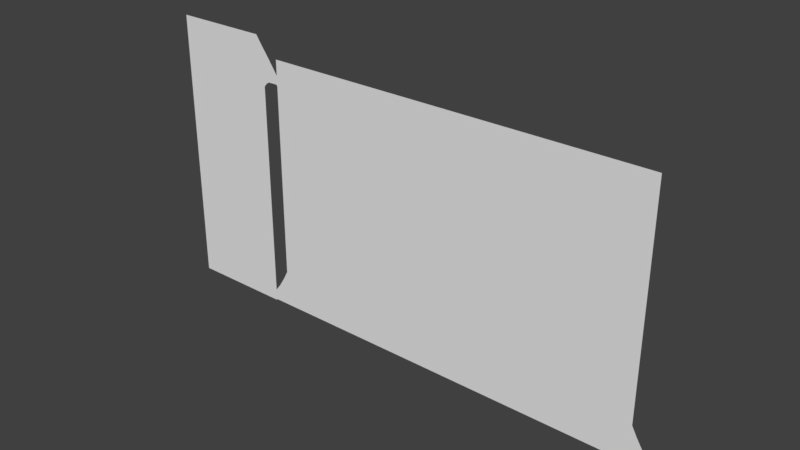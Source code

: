 # Source: Level2A_002.blend  (saved by Blender 2.79.0; exported with 4.5.12 LTS)
import bpy
from mathutils import Matrix  # noqa: F401  (used for matrix-valued properties, if any)

bpy.ops.wm.read_factory_settings(use_empty=True)
scene = bpy.context.scene
scene.name = 'Scene'

# ---- collections
col_collection_1 = bpy.data.collections.new('Collection 1'); scene.collection.children.link(col_collection_1)

# ---- world
world_world = bpy.data.worlds.new('World'); scene.world = world_world
world_world.color = (0.05088, 0.05088, 0.05088)
world_world.use_sun_shadow = False
world_world.sun_shadow_jitter_overblur = 0.0
world_world.cycles.sampling_method = 'MANUAL'

# ---- meshes
me_plane_004 = bpy.data.meshes.new('Plane.004')
me_plane_004.from_pydata([(-1.291, -0.9803, 2.124e-09), (0.9923, -1.055, -5.979e-09), (-1.554, 1.443, 4.966e-08), (0.9879, 1.692, 7.705e-08), (0.0202, -0.8574, 1.538e-08), (0.5143, -0.8958, 1.124e-08), (-0.6208, -0.7954, 2.207e-08), (-1.352, -0.1411, 1.419e-08), (-1.523, 0.8581, 2.822e-08), (-0.9895, 1.557, 6.003e-08), (-1.573, 1.388, 4.922e-08), (-1.471, 1.452, 4.878e-08), (0.02261, 1.499, 5.378e-08), (-0.5149, 1.512, 5.524e-08), (0.4828, 1.589, 6.354e-08), (0.6958, 1.662, 7.136e-08), (1.025, 0.8724, 5.236e-08), (1.019, 1.607, 7.52e-08), (0.8479, 1.713, 7.695e-08)], [], [(0, 6, 4, 5, 1, 16, 17, 3, 18, 15, 14, 12, 13, 9, 11, 2, 10, 8, 7)])
me_plane_004.use_remesh_preserve_volume = False
me_plane_004.use_remesh_preserve_attributes = False
me_plane_004.use_mirror_vertex_groups = False
me_plane_004.update()
me_plane_003 = bpy.data.meshes.new('Plane.003')
me_plane_003.from_pydata([(-1.907, -1.605, -5.655e-08), (2.552, -1.113, -1.486e-08), (-1.212, 1.114, 5.476e-10), (1.513, 1.144, 1.974e-09), (0.0, 1.0, 0.0), (-0.5, 1.016, -7.203e-10), (0.5, 1.033, -1.441e-09), (-1.562, -0.2713, -2.946e-08), (-1.894, -1.514, -5.56e-08), (0.3486, -1.417, -3.779e-08), (-1.795, -1.627, -5.685e-08), (-1.8, -1.122, -4.79e-08), (-1.161, -1.572, -5.182e-08), (1.515, -1.263, -2.844e-08), (2.097, 0.0001931, -7.814e-09), (2.608, -0.9995, -1.637e-08), (2.439, -1.168, -1.986e-08), (3.875, 3.423, 5.941e-08), (3.32, 2.037, -6.622e-08), (5.927, 1.49, 3.489e-08), (4.742, 0.03451, -9.856e-08), (3.7, 2.815, 4.313e-09), (3.525, 2.371, -3.593e-08), (3.84, 3.122, 3.211e-08), (5.188, 0.3523, -6.821e-08), (4.303, 0.6146, -8.984e-08), (4.669, 0.08477, -9.864e-08), (4.844, 0.05066, -9.555e-08), (5.557, 0.9552, -1.356e-08), (4.918, 2.485, 4.973e-08), (4.388, 2.968, 5.586e-08), (5.437, 2.019, 4.515e-08)], [], [(0, 10, 12, 9, 13, 16, 1, 15, 14, 3, 6, 4, 5, 2, 7, 11, 8), (17, 23, 21, 22, 18, 25, 26, 20, 27, 24, 28, 19, 31, 29, 30)])
me_plane_003.use_remesh_preserve_volume = False
me_plane_003.use_remesh_preserve_attributes = False
me_plane_003.use_mirror_vertex_groups = False
me_plane_003.update()
me_plane_002 = bpy.data.meshes.new('Plane.002')
me_plane_002.from_pydata([(-0.8459, -0.9394, -2.648e-09), (0.7534, -0.9587, -1.807e-09), (-0.8224, 0.6745, 1.423e-08), (0.73, 0.6745, 1.423e-08), (-0.04622, 1.294, -1.286e-08), (-0.446, 1.249, -1.09e-08), (0.3536, 1.249, -1.09e-08), (-0.7654, 0.9674, 1.427e-09), (0.1787, 1.274, -1.197e-08), (-0.2711, 1.278, -1.217e-08), (0.6729, 0.9674, 1.427e-09), (-0.1462, 1.289, -1.263e-08), (0.05373, 1.289, -1.263e-08), (0.7147, 0.8209, 7.827e-09), (-0.8071, 0.8209, 7.827e-09), (0.7031, 0.8942, 4.627e-09), (-0.7955, 0.8942, 4.627e-09), (0.599, 1.108, -4.735e-09), (0.5234, 1.179, -7.815e-09), (0.6445, 1.038, -1.654e-09), (-0.6914, 1.108, -4.735e-09), (-0.7369, 1.038, -1.654e-09), (-0.6159, 1.179, -7.815e-09)], [], [(0, 1, 3, 13, 15, 10, 19, 17, 18, 6, 8, 12, 4, 11, 9, 5, 22, 20, 21, 7, 16, 14, 2)])
me_plane_002.use_remesh_preserve_volume = False
me_plane_002.use_remesh_preserve_attributes = False
me_plane_002.use_mirror_vertex_groups = False
me_plane_002.update()
me_plane_001 = bpy.data.meshes.new('Plane.001')
me_plane_001.from_pydata([(-1.134, -1.933, 4.08e-08), (1.134, -1.933, 4.08e-08), (-1.0, 1.678, -2.966e-08), (1.0, 1.678, -2.966e-08), (-1.0, -1.409, 6.158e-08), (1.0, -1.409, 6.158e-08), (1.056, -1.671, 5.119e-08), (-1.056, -1.671, 5.119e-08), (1.026, -1.54, 5.639e-08), (1.093, -1.802, 4.599e-08), (-1.026, -1.54, 5.639e-08), (-1.093, -1.802, 4.599e-08)], [], [(0, 1, 9, 6, 8, 5, 3, 2, 4, 10, 7, 11)])
me_plane_001.use_remesh_preserve_volume = False
me_plane_001.use_remesh_preserve_attributes = False
me_plane_001.use_mirror_vertex_groups = False
me_plane_001.update()
me_plane = bpy.data.meshes.new('Plane')
me_plane.from_pydata([(-1.736, -1.676, 2.957e-08), (1.0, -1.676, 2.957e-08), (-1.736, 1.609, -2.661e-08), (1.077, 1.583, -2.892e-08), (-1.736, 1.933, -4.076e-08), (1.0, 1.933, -4.076e-08), (-1.736, 2.103, -4.823e-08), (0.7369, 2.103, -4.823e-08), (1.415, 1.611, -2.643e-08), (1.185, 1.79, -5.371e-08), (-1.736, 2.214, -5.307e-08), (0.7369, 2.214, -5.307e-08), (1.185, 1.933, -4.076e-08), (0.9531, 2.103, -4.823e-08), (1.6, 1.611, -2.643e-08), (1.37, 1.79, -5.371e-08), (0.8099, 2.214, -5.307e-08), (1.623, 1.462, -3.996e-08), (1.742, 1.5, -3.648e-08), (1.699, 1.472, -3.901e-08), (1.158, 1.61, -2.654e-08), (1.0, 1.535, -2.535e-08)], [], [(0, 1, 21, 3, 2), (2, 3, 5, 4), (4, 5, 7, 6), (5, 3, 20, 8, 9), (6, 7, 11, 10), (5, 9, 15, 12), (9, 8, 14, 15), (7, 5, 12, 13), (11, 7, 13, 16), (14, 8, 17, 19, 18)])
me_plane.use_remesh_preserve_volume = False
me_plane.use_remesh_preserve_attributes = False
me_plane.use_mirror_vertex_groups = False
me_plane.update()

# ---- objects
ob_rock_002 = bpy.data.objects.new('Rock_002', me_plane_004)
ob_rock_001 = bpy.data.objects.new('Rock_001', me_plane_003)
ob_plane_002 = bpy.data.objects.new('Plane.002', me_plane_002)
ob_plane_001 = bpy.data.objects.new('Plane.001', me_plane_001)
ob_plane = bpy.data.objects.new('Plane', me_plane)

# ---- transforms, parenting, visibility, modifiers, constraints
ob_rock_002.location = (1.452, 6.955e-05, 3.092)
ob_rock_002.rotation_euler = (1.571, -0.4813, -7.018e-08)
ob_rock_002.scale = (0.07254, 0.07254, 0.07254)
ob_rock_002.lineart.crease_threshold = 0.0
ob_rock_001.location = (1.677, 6.955e-05, 3.154)
ob_rock_001.rotation_euler = (1.571, -0.0, 0.0)
ob_rock_001.scale = (-0.08284, -0.08284, -0.08284)
ob_rock_001.lineart.crease_threshold = 0.0
ob_plane_002.location = (1.709, 6.963e-05, 2.503)
ob_plane_002.rotation_euler = (1.571, -0.0, 0.0)
ob_plane_002.scale = (0.4389, 0.4389, 0.4389)
ob_plane_002.lineart.crease_threshold = 0.0
ob_plane_001.location = (3.298, 6.971e-05, 1.953)
ob_plane_001.rotation_euler = (1.571, -0.0, 0.0)
ob_plane_001.scale = (2.705, 1.0, 1.0)
ob_plane_001.lineart.crease_threshold = 0.0
ob_plane.location = (-0.1716, -2.259e-07, 1.681)
ob_plane.rotation_euler = (1.571, -0.0, 0.0)
ob_plane.scale = (0.5299, 1.0, 1.0)
ob_plane.lineart.crease_threshold = 0.0

# ---- collection membership
col_collection_1.objects.link(ob_rock_002)
col_collection_1.objects.link(ob_rock_001)
col_collection_1.objects.link(ob_plane_002)
col_collection_1.objects.link(ob_plane_001)
col_collection_1.objects.link(ob_plane)

# ---- scene / render settings (as saved in the file)
scene.frame_start = 1; scene.frame_end = 250; scene.frame_set(1)
scene.render.engine = 'BLENDER_EEVEE_NEXT'
scene.render.resolution_percentage = 50
scene.render.dither_intensity = 0.0
scene.cycles.use_denoising = False
scene.cycles.samples = 128
scene.cycles.sampling_pattern = 'TABULATED_SOBOL'
scene.cycles.use_adaptive_sampling = False
scene.cycles.use_light_tree = False
scene.cycles.blur_glossy = 0.0
scene.cycles.sample_clamp_indirect = 0.0
scene.view_settings.view_transform = 'Standard'
bpy.context.view_layer.update()

# ---- added for rendering (the .blend has no active camera and no usable light): camera, sun
cam_auto = bpy.data.cameras.new('AutoCamera')
cam_auto.lens = 50.0
cam_auto.sensor_width = 36.0
cam_auto.clip_end = 1000.0
ob_auto_camera = bpy.data.objects.new('AutoCamera', cam_auto)
scene.collection.objects.link(ob_auto_camera)
ob_auto_camera.location = (10.4177, -9.33757, 8.17492)
ob_auto_camera.rotation_euler = (1.09748, -7.21219e-08, 0.694738)
scene.camera = ob_auto_camera
light_auto_sun = bpy.data.lights.new('AutoSun', 'SUN')
light_auto_sun.energy = 3.0
light_auto_sun.angle = 0.0523599
ob_auto_sun = bpy.data.objects.new('AutoSun', light_auto_sun)
scene.collection.objects.link(ob_auto_sun)
ob_auto_sun.rotation_euler = (0.872665, 0.174533, 0.523599)
bpy.context.view_layer.update()
